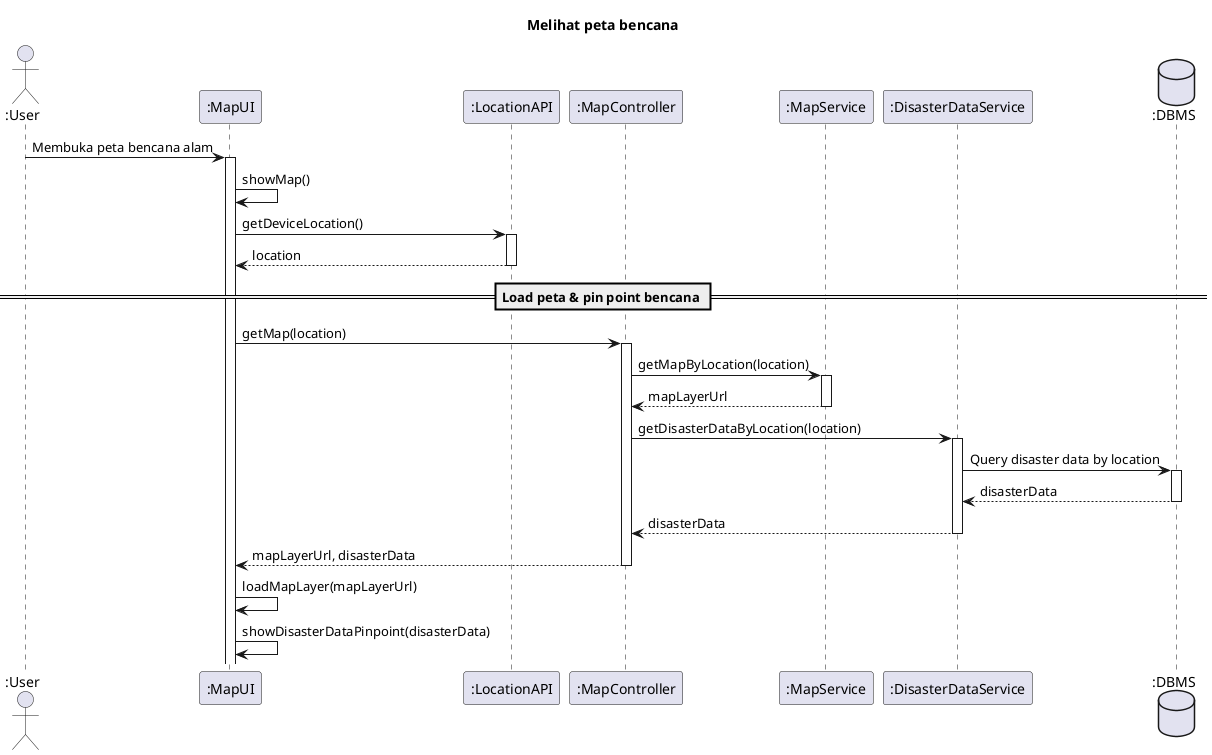

The diagram above was rendered by PlantUML. Its source (embedded in the PNG):
@startuml SD-MAP-001 - Melihat peta bencana

title Melihat peta bencana

actor ":User" as user
participant ":MapUI" as view
participant ":LocationAPI" as locationApi
participant ":MapController" as controller
participant ":MapService" as mapService
participant ":DisasterDataService" as disasterDataService
database ":DBMS" as db

user -> view ++: Membuka peta bencana alam
view -> view: showMap()

view -> locationApi ++: getDeviceLocation()
  return location

== Load peta & pin point bencana ==

view -> controller ++: getMap(location)
  controller -> mapService ++: getMapByLocation(location)
    return mapLayerUrl
  
  controller -> disasterDataService ++: getDisasterDataByLocation(location)
    disasterDataService -> db ++: Query disaster data by location
      return disasterData
    return disasterData
  return mapLayerUrl, disasterData

view -> view: loadMapLayer(mapLayerUrl)
view -> view: showDisasterDataPinpoint(disasterData)

@enduml